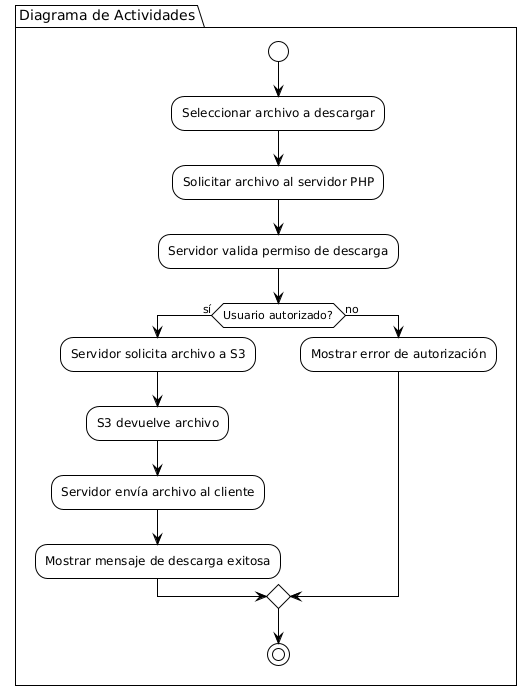

The diagram above was rendered by PlantUML. Its source (embedded in the PNG):
@startuml
!theme plain
package "Diagrama de Actividades" {
start
:Seleccionar archivo a descargar;
:Solicitar archivo al servidor PHP;
:Servidor valida permiso de descarga;
if (Usuario autorizado?) then (sí)
    :Servidor solicita archivo a S3;
    :S3 devuelve archivo;
    :Servidor envía archivo al cliente;
    :Mostrar mensaje de descarga exitosa;
else (no)
    :Mostrar error de autorización;
endif
stop
}
@enduml